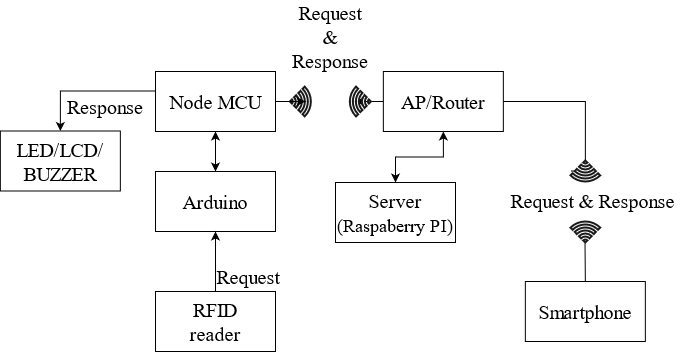

The diagram above was exported from draw.io. Its source (the exported page's mxGraphModel, read from the mxfile embedded in the PNG):
<mxGraphModel dx="1102" dy="569" grid="1" gridSize="10" guides="1" tooltips="1" connect="1" arrows="1" fold="1" page="1" pageScale="1" pageWidth="850" pageHeight="1100" math="0" shadow="0">
  <root>
    <mxCell id="0" />
    <mxCell id="1" parent="0" />
    <mxCell id="r9J-i4b5zqoeW_bhYC5G-34" style="edgeStyle=orthogonalEdgeStyle;rounded=0;orthogonalLoop=1;jettySize=auto;html=1;exitX=0;exitY=0.5;exitDx=0;exitDy=0;entryX=0.5;entryY=0;entryDx=0;entryDy=0;fontFamily=Times New Roman;fontSize=20;endArrow=classic;endFill=1;" parent="1" target="r9J-i4b5zqoeW_bhYC5G-24" edge="1">
      <mxGeometry relative="1" as="geometry">
        <mxPoint x="230" y="219.5" as="sourcePoint" />
      </mxGeometry>
    </mxCell>
    <mxCell id="m4hE7mAThNToWh8BS8vO-17" style="edgeStyle=orthogonalEdgeStyle;rounded=0;orthogonalLoop=1;jettySize=auto;html=1;exitX=0.5;exitY=0;exitDx=0;exitDy=0;entryX=0.5;entryY=1;entryDx=0;entryDy=0;endArrow=classic;endFill=1;startArrow=classic;startFill=1;" parent="1" source="r9J-i4b5zqoeW_bhYC5G-1" target="m4hE7mAThNToWh8BS8vO-16" edge="1">
      <mxGeometry relative="1" as="geometry" />
    </mxCell>
    <mxCell id="r9J-i4b5zqoeW_bhYC5G-1" value="Arduino" style="rounded=0;whiteSpace=wrap;html=1;fontFamily=Times New Roman;fontSize=20;" parent="1" vertex="1">
      <mxGeometry x="230" y="300" width="120" height="60" as="geometry" />
    </mxCell>
    <mxCell id="m4hE7mAThNToWh8BS8vO-4" style="edgeStyle=orthogonalEdgeStyle;rounded=0;orthogonalLoop=1;jettySize=auto;html=1;exitX=1;exitY=0.5;exitDx=0;exitDy=0;endArrow=none;endFill=0;startArrow=none;" parent="1" source="m4hE7mAThNToWh8BS8vO-5" edge="1">
      <mxGeometry relative="1" as="geometry">
        <mxPoint x="654.85" y="300" as="targetPoint" />
      </mxGeometry>
    </mxCell>
    <mxCell id="m4hE7mAThNToWh8BS8vO-19" style="edgeStyle=orthogonalEdgeStyle;rounded=0;orthogonalLoop=1;jettySize=auto;html=1;exitX=0;exitY=0.5;exitDx=0;exitDy=0;startArrow=none;startFill=0;endArrow=classic;endFill=1;" parent="1" source="r9J-i4b5zqoeW_bhYC5G-2" edge="1">
      <mxGeometry relative="1" as="geometry">
        <mxPoint x="430" y="230" as="targetPoint" />
      </mxGeometry>
    </mxCell>
    <mxCell id="r9J-i4b5zqoeW_bhYC5G-2" value="AP/Router" style="rounded=0;whiteSpace=wrap;html=1;fontFamily=Times New Roman;fontSize=20;" parent="1" vertex="1">
      <mxGeometry x="457.85" y="200" width="120" height="60" as="geometry" />
    </mxCell>
    <mxCell id="m4hE7mAThNToWh8BS8vO-21" style="edgeStyle=orthogonalEdgeStyle;rounded=0;orthogonalLoop=1;jettySize=auto;html=1;exitX=0.5;exitY=0;exitDx=0;exitDy=0;entryX=0.5;entryY=1;entryDx=0;entryDy=0;startArrow=classic;startFill=1;endArrow=classic;endFill=1;" parent="1" source="r9J-i4b5zqoeW_bhYC5G-3" target="r9J-i4b5zqoeW_bhYC5G-2" edge="1">
      <mxGeometry relative="1" as="geometry" />
    </mxCell>
    <mxCell id="r9J-i4b5zqoeW_bhYC5G-3" value="&lt;div&gt;Server&lt;/div&gt;&lt;font style=&quot;font-size: 18px&quot;&gt;(Raspaberry PI)&lt;/font&gt;" style="rounded=0;whiteSpace=wrap;html=1;fontFamily=Times New Roman;fontSize=20;" parent="1" vertex="1">
      <mxGeometry x="410" y="311" width="120" height="60" as="geometry" />
    </mxCell>
    <mxCell id="r9J-i4b5zqoeW_bhYC5G-29" style="edgeStyle=none;rounded=0;orthogonalLoop=1;jettySize=auto;html=1;exitX=0.5;exitY=0;exitDx=0;exitDy=0;endArrow=none;endFill=0;entryX=0.489;entryY=1.027;entryDx=0;entryDy=0;entryPerimeter=0;fontFamily=Times New Roman;fontSize=20;" parent="1" source="r9J-i4b5zqoeW_bhYC5G-4" target="r9J-i4b5zqoeW_bhYC5G-28" edge="1">
      <mxGeometry relative="1" as="geometry">
        <mxPoint x="629.85" y="390" as="targetPoint" />
      </mxGeometry>
    </mxCell>
    <mxCell id="r9J-i4b5zqoeW_bhYC5G-4" value="Smartphone" style="rounded=0;whiteSpace=wrap;html=1;fontFamily=Times New Roman;fontSize=20;" parent="1" vertex="1">
      <mxGeometry x="599.85" y="410" width="120" height="60" as="geometry" />
    </mxCell>
    <mxCell id="r9J-i4b5zqoeW_bhYC5G-8" style="edgeStyle=orthogonalEdgeStyle;rounded=0;orthogonalLoop=1;jettySize=auto;html=1;exitX=0.5;exitY=0;exitDx=0;exitDy=0;entryX=0.5;entryY=1;entryDx=0;entryDy=0;fontFamily=Times New Roman;fontSize=20;" parent="1" source="r9J-i4b5zqoeW_bhYC5G-7" target="r9J-i4b5zqoeW_bhYC5G-1" edge="1">
      <mxGeometry relative="1" as="geometry" />
    </mxCell>
    <mxCell id="r9J-i4b5zqoeW_bhYC5G-7" value="&lt;div&gt;RFID&lt;/div&gt;reader" style="rounded=0;whiteSpace=wrap;html=1;fontFamily=Times New Roman;fontSize=20;" parent="1" vertex="1">
      <mxGeometry x="230" y="420" width="120" height="60" as="geometry" />
    </mxCell>
    <mxCell id="r9J-i4b5zqoeW_bhYC5G-9" value="Request" style="text;html=1;strokeColor=none;fillColor=none;align=center;verticalAlign=middle;whiteSpace=wrap;rounded=0;fontFamily=Times New Roman;fontSize=20;" parent="1" vertex="1">
      <mxGeometry x="293" y="390" width="60" height="30" as="geometry" />
    </mxCell>
    <mxCell id="r9J-i4b5zqoeW_bhYC5G-24" value="&lt;div&gt;LED/LCD/&lt;/div&gt;&lt;div&gt;BUZZER&lt;br&gt;&lt;/div&gt;" style="rounded=0;whiteSpace=wrap;html=1;fontFamily=Times New Roman;fontSize=20;" parent="1" vertex="1">
      <mxGeometry x="74.85" y="259.5" width="120" height="60" as="geometry" />
    </mxCell>
    <mxCell id="r9J-i4b5zqoeW_bhYC5G-28" value="" style="html=1;verticalLabelPosition=bottom;align=center;labelBackgroundColor=#ffffff;verticalAlign=top;strokeWidth=2;strokeColor=#1A1A1A;shadow=0;dashed=0;shape=mxgraph.ios7.icons.wifi;pointerEvents=1;rotation=0;direction=east;fontFamily=Times New Roman;fontSize=20;" parent="1" vertex="1">
      <mxGeometry x="645" y="350" width="29.7" height="21" as="geometry" />
    </mxCell>
    <mxCell id="r9J-i4b5zqoeW_bhYC5G-31" value="Request &amp;amp; Response" style="text;html=1;strokeColor=none;fillColor=none;align=center;verticalAlign=middle;whiteSpace=wrap;rounded=0;fontFamily=Times New Roman;fontSize=20;" parent="1" vertex="1">
      <mxGeometry x="370" y="150" width="70" height="30" as="geometry" />
    </mxCell>
    <mxCell id="r9J-i4b5zqoeW_bhYC5G-35" value="Response" style="text;html=1;strokeColor=none;fillColor=none;align=center;verticalAlign=middle;whiteSpace=wrap;rounded=0;fontFamily=Times New Roman;fontSize=20;" parent="1" vertex="1">
      <mxGeometry x="150" y="219.5" width="60" height="30" as="geometry" />
    </mxCell>
    <mxCell id="m4hE7mAThNToWh8BS8vO-5" value="" style="html=1;verticalLabelPosition=bottom;align=center;labelBackgroundColor=#ffffff;verticalAlign=top;strokeWidth=2;strokeColor=#1A1A1A;shadow=0;dashed=0;shape=mxgraph.ios7.icons.wifi;pointerEvents=1;rotation=-180;direction=east;fontFamily=Times New Roman;fontSize=20;" parent="1" vertex="1">
      <mxGeometry x="645" y="289" width="29.7" height="21" as="geometry" />
    </mxCell>
    <mxCell id="m4hE7mAThNToWh8BS8vO-6" value="" style="edgeStyle=orthogonalEdgeStyle;rounded=0;orthogonalLoop=1;jettySize=auto;html=1;exitX=1;exitY=0.5;exitDx=0;exitDy=0;endArrow=none;endFill=0;" parent="1" source="r9J-i4b5zqoeW_bhYC5G-2" target="m4hE7mAThNToWh8BS8vO-5" edge="1">
      <mxGeometry relative="1" as="geometry">
        <mxPoint x="654.85" y="300" as="targetPoint" />
        <mxPoint x="577.85" y="230" as="sourcePoint" />
      </mxGeometry>
    </mxCell>
    <mxCell id="m4hE7mAThNToWh8BS8vO-12" value="" style="html=1;verticalLabelPosition=bottom;align=center;labelBackgroundColor=#ffffff;verticalAlign=top;strokeWidth=2;strokeColor=#1A1A1A;shadow=0;dashed=0;shape=mxgraph.ios7.icons.wifi;pointerEvents=1;rotation=-90;direction=east;fontFamily=Times New Roman;fontSize=20;" parent="1" vertex="1">
      <mxGeometry x="420" y="219.5" width="29.7" height="21" as="geometry" />
    </mxCell>
    <mxCell id="m4hE7mAThNToWh8BS8vO-13" value="" style="html=1;verticalLabelPosition=bottom;align=center;labelBackgroundColor=#ffffff;verticalAlign=top;strokeWidth=2;strokeColor=#1A1A1A;shadow=0;dashed=0;shape=mxgraph.ios7.icons.wifi;pointerEvents=1;rotation=90;direction=east;fontFamily=Times New Roman;fontSize=20;" parent="1" vertex="1">
      <mxGeometry x="359.99999999999994" y="219.5" width="29.7" height="21" as="geometry" />
    </mxCell>
    <mxCell id="m4hE7mAThNToWh8BS8vO-18" style="edgeStyle=orthogonalEdgeStyle;rounded=0;orthogonalLoop=1;jettySize=auto;html=1;exitX=1;exitY=0.5;exitDx=0;exitDy=0;startArrow=none;startFill=0;endArrow=classic;endFill=1;" parent="1" source="m4hE7mAThNToWh8BS8vO-16" edge="1">
      <mxGeometry relative="1" as="geometry">
        <mxPoint x="380" y="230" as="targetPoint" />
      </mxGeometry>
    </mxCell>
    <mxCell id="m4hE7mAThNToWh8BS8vO-16" value="Node MCU" style="rounded=0;whiteSpace=wrap;html=1;fontFamily=Times New Roman;fontSize=20;" parent="1" vertex="1">
      <mxGeometry x="230" y="200" width="120" height="60" as="geometry" />
    </mxCell>
    <mxCell id="m4hE7mAThNToWh8BS8vO-20" value="Request &amp;amp; Response" style="text;html=1;strokeColor=none;fillColor=none;align=center;verticalAlign=middle;whiteSpace=wrap;rounded=0;fontFamily=Times New Roman;fontSize=20;" parent="1" vertex="1">
      <mxGeometry x="570" y="314" width="195" height="30" as="geometry" />
    </mxCell>
  </root>
</mxGraphModel>